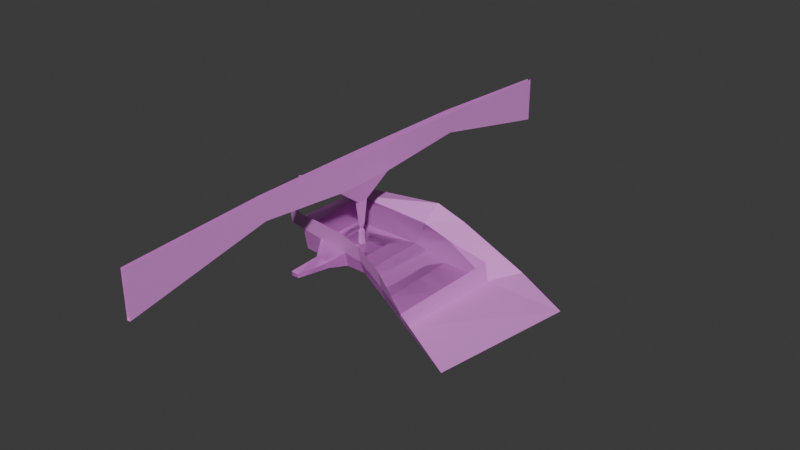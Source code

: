 # Source: test_room.blend  (saved by Blender 5.0.119; exported with 4.5.12 LTS)
import bpy
from mathutils import Matrix  # noqa: F401  (used for matrix-valued properties, if any)

bpy.ops.wm.read_factory_settings(use_empty=True)
scene = bpy.context.scene
scene.name = 'Scene'

# ---- collections
col_collection = bpy.data.collections.new('Collection'); scene.collection.children.link(col_collection)

# ---- materials (node trees are filled in below, after node groups)
mat_material = bpy.data.materials.new('Material')
mat_material.alpha_threshold = 0.0
mat_material.use_backface_culling = True
mat_material.use_backface_culling_lightprobe_volume = False
mat_material.roughness = 0.5
mat_material.line_color = (0.0, 0.0, 0.0, 1.0)

# ---- material node trees
mat_material.use_nodes = True; mat_material.node_tree.nodes.clear()
_N = mat_material.node_tree.nodes; _L = mat_material.node_tree.links
n0 = _N.new('ShaderNodeOutputMaterial'); n0.name = 'Material Output'; n0.location = (200, 100)
n1 = _N.new('ShaderNodeBsdfPrincipled'); n1.name = 'Principled BSDF'; n1.location = (-200, 100)
n1.inputs[0].default_value = (0.7998, 0.2759, 0.8, 1.0)
_L.new(n1.outputs[0], n0.inputs[0])
n0.is_active_output = True

# ---- world
world_world = bpy.data.worlds.new('World'); scene.world = world_world
world_world.use_nodes = True; world_world.node_tree.nodes.clear()
_N = world_world.node_tree.nodes; _L = world_world.node_tree.links
n0 = _N.new('ShaderNodeOutputWorld'); n0.name = 'World Output'; n0.location = (200, 100)
n1 = _N.new('ShaderNodeBackground'); n1.name = 'Background'; n1.location = (-200, 100)
n1.inputs[0].default_value = (0.05088, 0.05088, 0.05088, 1.0)
_L.new(n1.outputs[0], n0.inputs[0])
n0.is_active_output = True
world_world.color = (0.05088, 0.05088, 0.05088)
world_world.sun_shadow_jitter_overblur = 0.0

# ---- meshes
me_test_room = bpy.data.meshes.new('test_room')
me_test_room.from_pydata([(1.0, 1.0, 0.0), (-7.65, -7.65, -0.05253), (1.0, -1.0, 0.0), (-7.65, 7.65, -0.05253), (-1.0, 1.0, 0.0), (7.65, -7.65, -1.019), (-1.0, -1.0, 0.0), (7.65, 7.65, -1.019), (-15.34, -15.55, -1.552), (-15.58, 15.39, -1.556), (15.45, -15.96, -1.661), (15.42, 15.63, -1.439), (-15.75, -17.05, 7.814), (-15.55, 16.66, 9.97), (14.93, -17.59, 3.93), (17.47, 18.67, 7.056), (0.4818, 0.4818, 0.9149), (0.4818, -0.4818, 0.9149), (-0.4818, 0.4818, 0.9149), (-0.4818, -0.4818, 0.9149), (0.7346, -9.103, -0.7694), (0.9916, -11.09, -1.018), (-1.247, -9.367, -0.7112), (-0.99, -11.36, -0.9601), (0.749, -9.102, -0.3441), (1.006, -11.09, -0.5931), (-1.233, -9.367, -0.2858), (-0.9757, -11.35, -0.5348), (0.5398, -14.3, -1.481), (0.4272, -15.86, -1.781), (-1.047, -14.19, -1.438), (-1.16, -15.75, -1.738), (0.5423, -14.34, -1.199), (0.4297, -15.9, -1.5), (-1.045, -14.23, -1.156), (-1.157, -15.79, -1.456), (0.7716, -2.372, -0.3769), (1.053, -3.935, -0.4983), (-0.7909, -2.659, -0.2891), (-0.5094, -4.222, -0.4105), (0.7854, -2.375, -0.09304), (1.067, -3.938, -0.2144), (-0.7771, -2.662, -0.005239), (-0.4956, -4.225, -0.1266), (-6.628, -16.02, -1.679), (6.619, -15.92, -1.583), (-6.803, -16.66, 6.002), (6.307, -16.9, 4.353), (-2.949, -22.95, -1.14), (2.803, -22.91, -1.099), (-3.025, -23.23, 2.195), (2.667, -23.33, 1.479), (-3.419, -36.47, -0.661), (-0.1165, -36.44, -0.6371), (-3.462, -36.63, 1.254), (-0.1942, -36.69, 0.8427), (-15.51, -18.95, 15.44), (15.17, -19.49, 11.56), (-5.698, -18.44, 14.53), (6.933, -18.62, 13.15), (27.66, -20.4, -1.505), (27.9, -22.3, 6.121), (-28.21, -11.08, 4.53), (-29.98, -11.28, 15.86), (-38.39, 3.525, 2.291), (-40.59, 6.095, 15.77), (-38.1, 30.46, -0.225), (-39.33, 31.9, 7.314), (-41.61, 54.26, -5.092), (-41.97, 54.84, -3.082), (44.75, -26.45, -9.628), (45.51, -29.57, -3.037), (28.51, -19.1, -7.244), (28.78, 17.97, -6.921), (47.12, 21.92, -10.47), (29.01, 20.48, 1.967), (-22.71, 27.36, 7.88), (17.13, 28.09, 12.35), (54.36, 35.68, -9.901), (28.65, 30.71, 6.326), (70.12, -37.6, -12.59), (79.73, 24.53, -12.86), (0.3186, -18.5, -1.603), (0.694, -20.04, -1.497), (-1.227, -18.87, -1.528), (-0.8517, -20.41, -1.422), (0.3207, -18.46, -1.321), (0.6962, -20.01, -1.215), (-1.225, -18.83, -1.246), (-0.8496, -20.38, -1.141), (0.4818, 0.4818, 6.957), (0.4818, -0.4818, 6.957), (-0.4818, 0.4818, 6.957), (-0.4818, -0.4818, 6.957), (0.7899, 0.7899, 8.154), (0.7899, -0.7899, 8.154), (-0.7899, 0.7899, 8.154), (-0.7899, -0.7899, 8.154), (0.7899, 2.5, 19.01), (0.7899, -2.5, 19.01), (-0.7899, 2.5, 19.01), (-0.7899, -2.5, 19.01), (1.993, 13.98, 27.44), (1.993, -13.98, 27.44), (-1.993, 13.98, 27.44), (-1.993, -13.98, 27.44), (1.993, 13.98, 39.88), (1.993, -13.98, 39.88), (-1.993, 13.98, 39.88), (-1.993, -13.98, 39.88), (1.529, -52.76, 30.67), (-1.529, -52.76, 30.67), (1.529, -52.76, 39.88), (-1.529, -52.76, 39.88), (1.529, 55.5, 30.67), (-1.529, 55.5, 30.67), (1.529, 55.5, 39.88), (-1.529, 55.5, 39.88), (0.7405, -114.4, 17.67), (-0.7405, -114.4, 17.67), (0.7405, -114.4, 37.38), (-0.7405, -114.4, 37.38), (0.7405, 117.1, 17.67), (-0.7405, 117.1, 17.67), (0.7405, 117.1, 37.38), (-0.7405, 117.1, 37.38)], [], [(4, 6, 19), (6, 4, 3), (1, 3, 9), (4, 0, 7), (0, 2, 5), (6, 1, 5), (5, 10, 11), (8, 12, 46), (3, 7, 11), (14, 10, 45), (10, 14, 60), (9, 13, 12), (11, 15, 13), (2, 0, 16), (0, 4, 18), (6, 2, 17), (17, 93, 19), (22, 23, 27), (20, 24, 25), (20, 22, 26), (21, 25, 27), (25, 24, 26), (30, 31, 35), (28, 32, 33), (30, 34, 32), (31, 29, 33), (35, 33, 32), (38, 39, 43), (36, 40, 41), (38, 42, 40), (39, 37, 41), (43, 41, 40), (90, 95, 91), (8, 44, 1), (10, 5, 45), (4, 19, 18), (6, 3, 1), (44, 48, 49), (47, 45, 49), (44, 46, 50), (48, 52, 53), (51, 49, 53), (50, 54, 52), (47, 51, 50), (50, 51, 55), (52, 54, 55), (46, 58, 59), (47, 59, 57), (12, 56, 58), (14, 57, 61), (12, 62, 63), (63, 62, 64), (64, 66, 67), (66, 68, 69), (60, 61, 71), (10, 72, 73), (11, 73, 75), (60, 70, 72), (74, 73, 72), (75, 73, 74), (74, 78, 79), (15, 75, 79), (13, 15, 77), (13, 76, 62), (74, 81, 78), (70, 80, 81), (70, 71, 80), (84, 85, 89), (82, 86, 87), (84, 88, 86), (85, 83, 87), (89, 87, 86), (92, 94, 90), (1, 44, 45), (1, 9, 8), (4, 7, 3), (0, 5, 7), (6, 5, 2), (5, 11, 7), (8, 46, 44), (3, 11, 9), (14, 45, 47), (10, 60, 72), (9, 12, 8), (11, 13, 9), (2, 16, 17), (0, 18, 16), (6, 17, 19), (19, 92, 18), (22, 27, 26), (20, 25, 21), (20, 26, 24), (21, 27, 23), (25, 26, 27), (30, 35, 34), (28, 33, 29), (30, 32, 28), (31, 33, 35), (35, 32, 34), (38, 43, 42), (36, 41, 37), (38, 40, 36), (39, 41, 43), (43, 40, 42), (16, 91, 17), (44, 49, 45), (47, 49, 51), (44, 50, 48), (48, 53, 49), (51, 53, 55), (50, 52, 48), (47, 50, 46), (50, 55, 54), (52, 55, 53), (46, 59, 47), (47, 57, 14), (12, 58, 46), (14, 61, 60), (12, 63, 56), (63, 64, 65), (64, 67, 65), (66, 69, 67), (60, 71, 70), (10, 73, 11), (11, 75, 15), (74, 72, 70), (74, 79, 75), (15, 79, 77), (13, 77, 76), (13, 62, 12), (70, 81, 74), (84, 89, 88), (82, 87, 83), (84, 86, 82), (85, 87, 89), (89, 86, 88), (18, 90, 16), (1, 45, 5), (91, 97, 93), (93, 96, 92), (94, 99, 95), (95, 101, 97), (96, 98, 94), (97, 100, 96), (17, 91, 93), (90, 94, 95), (92, 96, 94), (19, 93, 92), (16, 90, 91), (18, 92, 90), (91, 95, 97), (93, 97, 96), (94, 98, 99), (95, 99, 101), (96, 100, 98), (97, 101, 100), (98, 103, 99), (99, 105, 101), (100, 102, 98), (101, 104, 100), (102, 107, 103), (109, 111, 113), (107, 110, 103), (105, 108, 104), (103, 111, 105), (108, 115, 104), (106, 114, 116), (104, 114, 102), (115, 125, 123), (115, 122, 114), (110, 119, 111), (114, 124, 116), (110, 120, 118), (111, 121, 113), (98, 102, 103), (99, 103, 105), (100, 104, 102), (101, 105, 104), (102, 106, 107), (109, 105, 111), (107, 112, 110), (105, 109, 108), (103, 110, 111), (108, 117, 115), (106, 102, 114), (104, 115, 114), (115, 117, 125), (115, 123, 122), (110, 118, 119), (114, 122, 124), (110, 112, 120), (111, 119, 121)])
_uv = me_test_room.uv_layers.new(name='UVMap')
_uv.uv.foreach_set('vector', [0.875, 0.5, 0.875, 0.75, 0.875, 0.75, 0.875, 0.75, 0.875, 0.5, 0.875, 0.5, 0.875, 0.75, 0.875, 0.5, 0.875, 0.5, 0.875, 0.5, 0.625, 0.5, 0.625, 0.5, 0.625, 0.5, 0.625, 0.75, 0.625, 0.75, 0.875, 0.75, 0.875, 0.75, 0.625, 0.75, 0.625, 0.75, 0.625, 0.75, 0.625, 0.5, 0.875, 0.75, 0.875, 0.75, 0.875, 0.75, 0.875, 0.5, 0.625, 0.5, 0.625, 0.5, 0.625, 0.75, 0.625, 0.75, 0.625, 0.75, 0.625, 0.75, 0.625, 0.75, 0.625, 0.75, 0.875, 0.5, 0.875, 0.5, 0.875, 0.75, 0.625, 0.5, 0.625, 0.5, 0.875, 0.5, 0.625, 0.75, 0.625, 0.5, 0.625, 0.5, 0.625, 0.5, 0.875, 0.5, 0.875, 0.5, 0.875, 0.75, 0.625, 0.75, 0.625, 0.75, 0.625, 0.75, 0.875, 0.75, 0.875, 0.75, 0.875, 0.5, 0.875, 0.75, 0.875, 0.75, 0.625, 0.5, 0.625, 0.5, 0.625, 0.75, 0.625, 0.5, 0.875, 0.5, 0.875, 0.5, 0.625, 0.75, 0.625, 0.75, 0.875, 0.75, 0.625, 0.75, 0.625, 0.5, 0.875, 0.5, 0.875, 0.5, 0.875, 0.75, 0.875, 0.75, 0.625, 0.5, 0.625, 0.5, 0.625, 0.75, 0.875, 0.5, 0.875, 0.5, 0.625, 0.5, 0.875, 0.75, 0.625, 0.75, 0.625, 0.75, 0.875, 0.75, 0.625, 0.75, 0.625, 0.5, 0.875, 0.5, 0.875, 0.75, 0.875, 0.75, 0.625, 0.5, 0.625, 0.5, 0.625, 0.75, 0.875, 0.5, 0.875, 0.5, 0.625, 0.5, 0.875, 0.75, 0.625, 0.75, 0.625, 0.75, 0.875, 0.75, 0.625, 0.75, 0.625, 0.5, 0.625, 0.5, 0.625, 0.75, 0.625, 0.75, 0.875, 0.75, 0.875, 0.75, 0.875, 0.75, 0.625, 0.75, 0.625, 0.75, 0.625, 0.75, 0.875, 0.5, 0.875, 0.75, 0.875, 0.5, 0.875, 0.75, 0.875, 0.5, 0.875, 0.75, 0.875, 0.75, 0.875, 0.75, 0.625, 0.75, 0.625, 0.75, 0.625, 0.75, 0.625, 0.75, 0.875, 0.75, 0.875, 0.75, 0.875, 0.75, 0.875, 0.75, 0.875, 0.75, 0.625, 0.75, 0.625, 0.75, 0.625, 0.75, 0.625, 0.75, 0.875, 0.75, 0.875, 0.75, 0.875, 0.75, 0.625, 0.75, 0.625, 0.75, 0.875, 0.75, 0.875, 0.75, 0.625, 0.75, 0.625, 0.75, 0.875, 0.75, 0.875, 0.75, 0.625, 0.75, 0.875, 0.75, 0.875, 0.75, 0.625, 0.75, 0.625, 0.75, 0.625, 0.75, 0.625, 0.75, 0.875, 0.75, 0.875, 0.75, 0.875, 0.75, 0.625, 0.75, 0.625, 0.75, 0.625, 0.75, 0.875, 0.75, 0.875, 0.75, 0.875, 0.75, 0.875, 0.75, 0.875, 0.75, 0.875, 0.75, 0.875, 0.75, 0.875, 0.75, 0.875, 0.75, 0.875, 0.75, 0.875, 0.75, 0.875, 0.75, 0.625, 0.75, 0.625, 0.75, 0.625, 0.75, 0.625, 0.75, 0.625, 0.75, 0.625, 0.5, 0.625, 0.5, 0.625, 0.5, 0.625, 0.5, 0.625, 0.75, 0.625, 0.75, 0.625, 0.75, 0.0, 0.0, 0.625, 0.5, 0.625, 0.75, 0.625, 0.5, 0.625, 0.5, 0.0, 0.0, 0.0, 0.0, 0.0, 0.0, 0.625, 0.5, 0.625, 0.5, 0.625, 0.5, 0.625, 0.5, 0.875, 0.5, 0.625, 0.5, 0.625, 0.5, 0.875, 0.5, 0.875, 0.5, 0.875, 0.75, 0.0, 0.0, 0.0, 0.0, 0.0, 0.0, 0.625, 0.75, 0.625, 0.75, 0.0, 0.0, 0.625, 0.75, 0.625, 0.75, 0.625, 0.75, 0.875, 0.5, 0.875, 0.75, 0.875, 0.75, 0.625, 0.5, 0.625, 0.5, 0.625, 0.75, 0.875, 0.5, 0.875, 0.5, 0.625, 0.5, 0.875, 0.75, 0.625, 0.75, 0.625, 0.75, 0.875, 0.75, 0.625, 0.75, 0.625, 0.5, 0.875, 0.5, 0.625, 0.5, 0.625, 0.5, 0.875, 0.75, 0.875, 0.75, 0.625, 0.75, 0.875, 0.75, 0.875, 0.5, 0.875, 0.75, 0.875, 0.5, 0.625, 0.5, 0.875, 0.5, 0.625, 0.5, 0.625, 0.75, 0.625, 0.5, 0.875, 0.75, 0.625, 0.75, 0.625, 0.75, 0.625, 0.75, 0.625, 0.5, 0.625, 0.5, 0.875, 0.75, 0.875, 0.75, 0.875, 0.75, 0.875, 0.5, 0.625, 0.5, 0.875, 0.5, 0.625, 0.75, 0.625, 0.75, 0.625, 0.75, 0.625, 0.75, 0.625, 0.75, 0.625, 0.75, 0.875, 0.5, 0.875, 0.75, 0.875, 0.75, 0.625, 0.5, 0.875, 0.5, 0.875, 0.5, 0.625, 0.75, 0.625, 0.5, 0.625, 0.75, 0.625, 0.5, 0.875, 0.5, 0.625, 0.5, 0.875, 0.75, 0.625, 0.75, 0.875, 0.75, 0.875, 0.75, 0.875, 0.5, 0.875, 0.5, 0.875, 0.5, 0.875, 0.75, 0.875, 0.5, 0.625, 0.5, 0.625, 0.75, 0.625, 0.75, 0.625, 0.5, 0.875, 0.5, 0.625, 0.5, 0.625, 0.75, 0.875, 0.75, 0.875, 0.75, 0.625, 0.75, 0.875, 0.5, 0.875, 0.75, 0.875, 0.5, 0.875, 0.75, 0.875, 0.5, 0.625, 0.5, 0.625, 0.75, 0.625, 0.75, 0.875, 0.5, 0.625, 0.5, 0.625, 0.5, 0.875, 0.75, 0.625, 0.75, 0.875, 0.75, 0.875, 0.75, 0.625, 0.5, 0.875, 0.5, 0.875, 0.5, 0.875, 0.75, 0.875, 0.5, 0.625, 0.5, 0.625, 0.75, 0.625, 0.75, 0.875, 0.5, 0.625, 0.5, 0.625, 0.5, 0.875, 0.75, 0.625, 0.75, 0.875, 0.75, 0.875, 0.75, 0.625, 0.5, 0.875, 0.5, 0.625, 0.5, 0.625, 0.75, 0.625, 0.75, 0.875, 0.75, 0.625, 0.75, 0.625, 0.75, 0.625, 0.75, 0.625, 0.75, 0.625, 0.75, 0.875, 0.75, 0.875, 0.75, 0.875, 0.75, 0.875, 0.75, 0.625, 0.75, 0.625, 0.75, 0.625, 0.75, 0.625, 0.75, 0.625, 0.75, 0.875, 0.75, 0.875, 0.75, 0.875, 0.75, 0.625, 0.75, 0.875, 0.75, 0.875, 0.75, 0.875, 0.75, 0.625, 0.75, 0.875, 0.75, 0.875, 0.75, 0.625, 0.75, 0.625, 0.75, 0.875, 0.75, 0.625, 0.75, 0.625, 0.75, 0.625, 0.75, 0.625, 0.75, 0.625, 0.75, 0.875, 0.75, 0.875, 0.75, 0.875, 0.75, 0.625, 0.75, 0.625, 0.75, 0.625, 0.75, 0.875, 0.75, 0.875, 0.75, 0.875, 0.75, 0.875, 0.75, 0.875, 0.75, 0.875, 0.75, 0.875, 0.75, 0.875, 0.75, 0.875, 0.75, 0.875, 0.75, 0.875, 0.75, 0.875, 0.75, 0.625, 0.75, 0.625, 0.75, 0.625, 0.75, 0.625, 0.75, 0.625, 0.5, 0.625, 0.5, 0.625, 0.5, 0.625, 0.5, 0.625, 0.5, 0.0, 0.0, 0.625, 0.75, 0.625, 0.75, 0.0, 0.0, 0.625, 0.5, 0.625, 0.5, 0.625, 0.5, 0.625, 0.5, 0.625, 0.5, 0.875, 0.5, 0.625, 0.5, 0.875, 0.5, 0.875, 0.5, 0.875, 0.75, 0.875, 0.75, 0.625, 0.75, 0.0, 0.0, 0.0, 0.0, 0.875, 0.5, 0.875, 0.75, 0.875, 0.5, 0.625, 0.5, 0.625, 0.75, 0.625, 0.75, 0.875, 0.5, 0.625, 0.5, 0.625, 0.5, 0.875, 0.75, 0.625, 0.75, 0.875, 0.75, 0.875, 0.75, 0.625, 0.5, 0.875, 0.5, 0.875, 0.5, 0.625, 0.5, 0.625, 0.5, 0.875, 0.75, 0.625, 0.75, 0.625, 0.75, 0.625, 0.75, 0.875, 0.75, 0.875, 0.75, 0.875, 0.75, 0.875, 0.5, 0.875, 0.5, 0.625, 0.5, 0.625, 0.75, 0.625, 0.75, 0.625, 0.75, 0.875, 0.75, 0.875, 0.75, 0.875, 0.5, 0.625, 0.5, 0.625, 0.5, 0.875, 0.75, 0.875, 0.5, 0.875, 0.5, 0.625, 0.75, 0.625, 0.75, 0.875, 0.75, 0.625, 0.5, 0.625, 0.5, 0.625, 0.75, 0.875, 0.5, 0.875, 0.5, 0.625, 0.5, 0.875, 0.75, 0.875, 0.75, 0.875, 0.5, 0.625, 0.5, 0.625, 0.5, 0.625, 0.75, 0.875, 0.5, 0.875, 0.5, 0.625, 0.5, 0.625, 0.75, 0.625, 0.75, 0.875, 0.75, 0.875, 0.75, 0.875, 0.75, 0.875, 0.5, 0.625, 0.5, 0.625, 0.5, 0.625, 0.75, 0.625, 0.75, 0.625, 0.75, 0.875, 0.75, 0.875, 0.5, 0.875, 0.5, 0.625, 0.5, 0.875, 0.75, 0.875, 0.75, 0.875, 0.5, 0.625, 0.5, 0.625, 0.75, 0.625, 0.75, 0.625, 0.75, 0.875, 0.75, 0.875, 0.75, 0.875, 0.5, 0.625, 0.5, 0.625, 0.5, 0.875, 0.75, 0.875, 0.5, 0.875, 0.5, 0.625, 0.5, 0.625, 0.75, 0.625, 0.75, 0.875, 0.75, 0.875, 0.75, 0.875, 0.75, 0.625, 0.75, 0.625, 0.75, 0.625, 0.75, 0.875, 0.75, 0.875, 0.5, 0.875, 0.5, 0.625, 0.75, 0.875, 0.75, 0.875, 0.75, 0.875, 0.5, 0.875, 0.5, 0.875, 0.5, 0.625, 0.5, 0.625, 0.5, 0.625, 0.5, 0.875, 0.5, 0.625, 0.5, 0.625, 0.5, 0.875, 0.5, 0.875, 0.5, 0.875, 0.5, 0.875, 0.5, 0.625, 0.5, 0.625, 0.5, 0.625, 0.75, 0.875, 0.75, 0.875, 0.75, 0.625, 0.5, 0.625, 0.5, 0.625, 0.5, 0.625, 0.75, 0.625, 0.75, 0.625, 0.75, 0.875, 0.75, 0.875, 0.75, 0.875, 0.75, 0.625, 0.5, 0.625, 0.5, 0.625, 0.75, 0.625, 0.75, 0.625, 0.75, 0.875, 0.75, 0.875, 0.5, 0.875, 0.5, 0.625, 0.5, 0.875, 0.75, 0.875, 0.75, 0.875, 0.5, 0.625, 0.5, 0.625, 0.5, 0.625, 0.75, 0.875, 0.75, 0.875, 0.75, 0.875, 0.75, 0.625, 0.75, 0.625, 0.75, 0.625, 0.75, 0.875, 0.75, 0.875, 0.75, 0.875, 0.5, 0.625, 0.75, 0.625, 0.75, 0.875, 0.75, 0.875, 0.5, 0.875, 0.5, 0.875, 0.5, 0.625, 0.5, 0.625, 0.5, 0.625, 0.5, 0.875, 0.5, 0.875, 0.5, 0.625, 0.5, 0.875, 0.5, 0.875, 0.5, 0.875, 0.5, 0.875, 0.5, 0.875, 0.5, 0.625, 0.5, 0.625, 0.75, 0.625, 0.75, 0.875, 0.75, 0.625, 0.5, 0.625, 0.5, 0.625, 0.5, 0.625, 0.75, 0.625, 0.75, 0.625, 0.75, 0.875, 0.75, 0.875, 0.75, 0.875, 0.75])
me_test_room.materials.append(mat_material)
me_test_room.use_mirror_vertex_groups = False
me_test_room.update()
me_col = bpy.data.meshes.new('col')
me_col.from_pydata([(1.0, 1.0, 0.0), (-7.65, -7.65, -0.05253), (1.0, -1.0, 0.0), (-7.65, 7.65, -0.05253), (-1.0, 1.0, 0.0), (7.65, -7.65, -1.019), (-1.0, -1.0, 0.0), (7.65, 7.65, -1.019), (-15.34, -15.55, -1.552), (-15.58, 15.39, -1.556), (15.45, -15.96, -1.661), (15.42, 15.63, -1.439), (-15.75, -17.05, 7.814), (-15.55, 16.66, 9.97), (14.93, -17.59, 3.93), (17.47, 18.67, 7.056), (0.8507, 0.8507, 5.916), (0.8507, -0.8507, 5.916), (-0.8507, 0.8507, 5.916), (-0.8507, -0.8507, 5.916), (-6.628, -16.02, -1.679), (6.619, -15.92, -1.583), (-6.803, -16.66, 6.002), (6.307, -16.9, 4.353), (-2.949, -22.95, -1.14), (2.803, -22.91, -1.099), (-3.025, -23.23, 2.195), (2.667, -23.33, 1.479), (-3.419, -36.47, -0.661), (-0.1165, -36.44, -0.6371), (-3.462, -36.63, 1.254), (-0.1942, -36.69, 0.8427), (27.66, -20.4, -1.505), (-40.59, 6.095, 15.77), (-38.1, 30.46, -0.225), (44.75, -26.45, -9.628), (43.83, -28.7, -3.277), (28.51, -19.1, -7.244), (28.78, 17.97, -6.921), (47.12, 21.92, -10.47), (29.01, 20.48, 1.967), (45.72, 21.94, -2.386)], [], [(4, 6, 19), (6, 4, 3), (1, 3, 9), (4, 0, 7), (0, 2, 5), (6, 1, 5), (5, 10, 11), (8, 12, 22), (3, 7, 11), (14, 10, 21), (10, 14, 32), (9, 13, 12), (11, 15, 13), (2, 0, 16), (0, 4, 18), (6, 2, 17), (19, 17, 16), (8, 20, 1), (10, 5, 21), (4, 19, 18), (6, 3, 1), (20, 24, 25), (23, 21, 25), (20, 22, 26), (24, 28, 29), (27, 25, 29), (26, 30, 28), (23, 27, 26), (26, 27, 31), (28, 30, 31), (10, 37, 38), (11, 38, 40), (32, 35, 37), (39, 38, 37), (40, 38, 39), (39, 41, 40), (35, 41, 39), (1, 20, 21), (1, 9, 8), (4, 7, 3), (0, 5, 7), (6, 5, 2), (5, 11, 7), (8, 22, 20), (3, 11, 9), (14, 21, 23), (10, 32, 37), (9, 12, 8), (11, 13, 9), (2, 16, 17), (0, 18, 16), (6, 17, 19), (19, 16, 18), (20, 25, 21), (23, 25, 27), (20, 26, 24), (24, 29, 25), (27, 29, 31), (26, 28, 24), (23, 26, 22), (26, 31, 30), (28, 31, 29), (32, 36, 35), (10, 38, 11), (11, 40, 15), (39, 37, 35), (35, 36, 41), (1, 21, 5)])
_uv = me_col.uv_layers.new(name='UVMap')
_uv.uv.foreach_set('vector', [0.875, 0.5, 0.875, 0.75, 0.875, 0.75, 0.875, 0.75, 0.875, 0.5, 0.875, 0.5, 0.875, 0.75, 0.875, 0.5, 0.875, 0.5, 0.875, 0.5, 0.625, 0.5, 0.625, 0.5, 0.625, 0.5, 0.625, 0.75, 0.625, 0.75, 0.875, 0.75, 0.875, 0.75, 0.625, 0.75, 0.625, 0.75, 0.625, 0.75, 0.625, 0.5, 0.875, 0.75, 0.875, 0.75, 0.875, 0.75, 0.875, 0.5, 0.625, 0.5, 0.625, 0.5, 0.625, 0.75, 0.625, 0.75, 0.625, 0.75, 0.625, 0.75, 0.625, 0.75, 0.625, 0.75, 0.875, 0.5, 0.875, 0.5, 0.875, 0.75, 0.625, 0.5, 0.625, 0.5, 0.875, 0.5, 0.625, 0.75, 0.625, 0.5, 0.625, 0.5, 0.625, 0.5, 0.875, 0.5, 0.875, 0.5, 0.875, 0.75, 0.625, 0.75, 0.625, 0.75, 0.875, 0.75, 0.625, 0.75, 0.625, 0.5, 0.875, 0.75, 0.875, 0.75, 0.875, 0.75, 0.625, 0.75, 0.625, 0.75, 0.625, 0.75, 0.875, 0.5, 0.875, 0.75, 0.875, 0.5, 0.875, 0.75, 0.875, 0.5, 0.875, 0.75, 0.875, 0.75, 0.875, 0.75, 0.625, 0.75, 0.625, 0.75, 0.625, 0.75, 0.625, 0.75, 0.875, 0.75, 0.875, 0.75, 0.875, 0.75, 0.875, 0.75, 0.875, 0.75, 0.625, 0.75, 0.625, 0.75, 0.625, 0.75, 0.625, 0.75, 0.875, 0.75, 0.875, 0.75, 0.875, 0.75, 0.625, 0.75, 0.625, 0.75, 0.875, 0.75, 0.875, 0.75, 0.625, 0.75, 0.625, 0.75, 0.875, 0.75, 0.875, 0.75, 0.625, 0.75, 0.625, 0.75, 0.625, 0.75, 0.625, 0.5, 0.625, 0.5, 0.625, 0.5, 0.625, 0.5, 0.625, 0.75, 0.625, 0.75, 0.625, 0.75, 0.0, 0.0, 0.625, 0.5, 0.625, 0.75, 0.625, 0.5, 0.625, 0.5, 0.0, 0.0, 0.0, 0.0, 0.0, 0.0, 0.625, 0.5, 0.625, 0.75, 0.625, 0.75, 0.625, 0.75, 0.875, 0.75, 0.875, 0.75, 0.625, 0.75, 0.875, 0.75, 0.875, 0.5, 0.875, 0.75, 0.875, 0.5, 0.625, 0.5, 0.875, 0.5, 0.625, 0.5, 0.625, 0.75, 0.625, 0.5, 0.875, 0.75, 0.625, 0.75, 0.625, 0.75, 0.625, 0.75, 0.625, 0.5, 0.625, 0.5, 0.875, 0.75, 0.875, 0.75, 0.875, 0.75, 0.875, 0.5, 0.625, 0.5, 0.875, 0.5, 0.625, 0.75, 0.625, 0.75, 0.625, 0.75, 0.625, 0.75, 0.625, 0.75, 0.625, 0.75, 0.875, 0.5, 0.875, 0.75, 0.875, 0.75, 0.625, 0.5, 0.875, 0.5, 0.875, 0.5, 0.625, 0.75, 0.625, 0.5, 0.625, 0.75, 0.625, 0.5, 0.875, 0.5, 0.625, 0.5, 0.875, 0.75, 0.625, 0.75, 0.875, 0.75, 0.875, 0.75, 0.625, 0.5, 0.875, 0.5, 0.875, 0.75, 0.625, 0.75, 0.625, 0.75, 0.625, 0.75, 0.625, 0.75, 0.625, 0.75, 0.875, 0.75, 0.875, 0.75, 0.875, 0.75, 0.875, 0.75, 0.625, 0.75, 0.625, 0.75, 0.625, 0.75, 0.625, 0.75, 0.625, 0.75, 0.875, 0.75, 0.875, 0.75, 0.875, 0.75, 0.625, 0.75, 0.875, 0.75, 0.875, 0.75, 0.875, 0.75, 0.625, 0.75, 0.875, 0.75, 0.875, 0.75, 0.625, 0.75, 0.625, 0.75, 0.625, 0.75, 0.625, 0.75, 0.625, 0.75, 0.625, 0.75, 0.625, 0.5, 0.625, 0.5, 0.625, 0.5, 0.625, 0.5, 0.625, 0.5, 0.0, 0.0, 0.625, 0.75, 0.625, 0.75, 0.625, 0.75, 0.625, 0.75, 0.625, 0.75, 0.875, 0.75, 0.625, 0.75, 0.625, 0.75])
me_col.materials.append(mat_material)
me_col.use_mirror_vertex_groups = False
me_col.update()

# ---- objects
ob_test_room = bpy.data.objects.new('test_room', me_test_room)
ob_col = bpy.data.objects.new('col', me_col)

# ---- transforms, parenting, visibility, modifiers, constraints
ob_test_room.location = (0.0, 0.0, 0.0)
ob_test_room.lock_rotations_4d = False
ob_test_room.empty_display_type = 'ARROWS'
ob_test_room.lineart.crease_threshold = 0.0
ob_col.location = (0.0, 0.0, 0.0)
ob_col.lock_rotations_4d = False
ob_col.empty_display_type = 'ARROWS'
ob_col.lineart.crease_threshold = 0.0

# ---- collection membership
col_collection.objects.link(ob_test_room)
col_collection.objects.link(ob_col)

# ---- scene / render settings (as saved in the file)
scene.frame_start = 1; scene.frame_end = 250; scene.frame_set(1)
scene.render.engine = 'BLENDER_EEVEE_NEXT'
scene.render.bake_bias = 0.0
scene.render.bake_samples = 0
scene.cycles.sampling_pattern = 'TABULATED_SOBOL'
scene.eevee.use_volume_custom_range = False
bpy.context.view_layer.update()

# ---- added for rendering (the .blend has no active camera and no usable light): camera, sun
cam_auto = bpy.data.cameras.new('AutoCamera')
cam_auto.lens = 50.0
cam_auto.sensor_width = 36.0
cam_auto.clip_end = 4332.25
ob_auto_camera = bpy.data.objects.new('AutoCamera', cam_auto)
scene.collection.objects.link(ob_auto_camera)
ob_auto_camera.location = (265.73, -294.855, 210.994)
ob_auto_camera.rotation_euler = (1.09748, -7.21219e-08, 0.694738)
scene.camera = ob_auto_camera
light_auto_sun = bpy.data.lights.new('AutoSun', 'SUN')
light_auto_sun.energy = 3.0
light_auto_sun.angle = 0.0523599
ob_auto_sun = bpy.data.objects.new('AutoSun', light_auto_sun)
scene.collection.objects.link(ob_auto_sun)
ob_auto_sun.rotation_euler = (0.872665, 0.174533, 0.523599)
bpy.context.view_layer.update()
